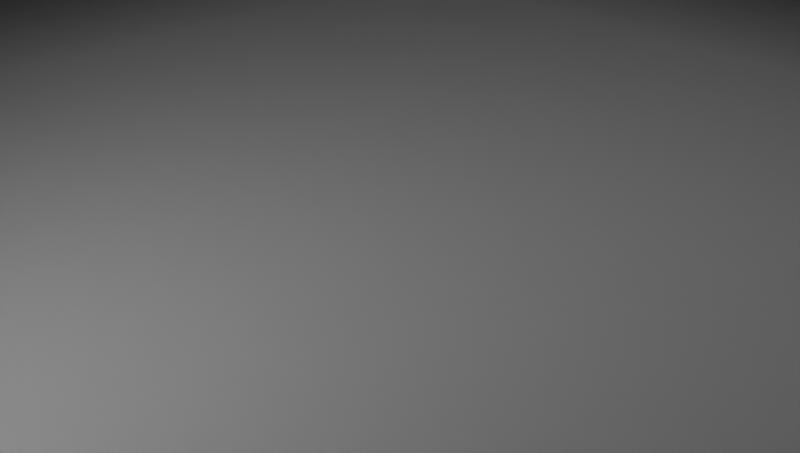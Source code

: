 # Source: actualClouds.blend  (saved by Blender 3.0.42; exported with 4.5.12 LTS)
import bpy
from mathutils import Matrix  # noqa: F401  (used for matrix-valued properties, if any)

bpy.ops.wm.read_factory_settings(use_empty=True)
scene = bpy.context.scene
scene.name = 'Scene'

# ---- collections
col_collection = bpy.data.collections.new('Collection'); scene.collection.children.link(col_collection)

# ---- materials (node trees are filled in below, after node groups)
mat_clouds = bpy.data.materials.new('Clouds')

# ---- material node trees
mat_clouds.use_nodes = True; mat_clouds.node_tree.nodes.clear()
_N = mat_clouds.node_tree.nodes; _L = mat_clouds.node_tree.links
n0 = _N.new('ShaderNodeScript'); n0.name = 'Script'; n0.location = (-300, 0)
n0.bytecode = 'OpenShadingLanguage 1.00\n# Compiled by oslc 1.11.14\n# options: -o C:\\Users\\DANIEL~1\\AppData\\Local\\Temp\\tmppaaz7xa5.oso -IC:\\Program Files\\Blender Foundation\\Blender 3.0\\3.0\\scripts\\addons\\cycles\\shader\nshader turbulence\nparam\tcolor\tin_color\t1 1 1\t\t%read{18,18} %write{2147483647,-1}\nparam\tfloat\tTime\t0\t\t%read{12,12} %write{2147483647,-1}\nparam\tfloat\tpixelsize\t0.200000003\t\t%read{3,3} %write{2147483647,-1}\nparam\tpoint\ttranslation\t0 0 0\t\t%read{1,1} %write{2147483647,-1}\nparam\tfloat\tscale\t1\t\t%read{0,0} %write{2147483647,-1}\noparam\tcolor\tTurbulence\t0.800000012 0.800000012 0.800000012\t\t%read{2147483647,-1} %write{18,18}\nglobal\tpoint\tP\t%read{0,0} %write{2147483647,-1}\nlocal\tfloat\t___368_pixelsizeClamped\t%read{4,16} %write{3,4}\nlocal\tfloat\t___368_t\t%read{9,17} %write{5,16}\nlocal\tfloat\t___368_scale\t%read{9,16} %write{6,16}\nlocal\tfloat\t___368_n\t%read{2147483647,-1} %write{7,7}\nlocal\tpoint\tPoint\t%read{9,16} %write{1,1}\ntemp\tpoint\t$tmp1\t%read{1,1} %write{0,0}\ntemp\tfloat\t$tmp2\t%read{18,18} %write{17,17}\nconst\tstring\t$const1\t"turbulence"\t\t%read{2,2} %write{2147483647,-1}\nconst\tfloat\t$const2\t9.99999997e-07\t\t%read{3,3} %write{2147483647,-1}\nconst\tfloat\t$const3\t0.999998987\t\t%read{4,4} %write{2147483647,-1}\nconst\tint\t$const4\t0\t\t%read{5,10} %write{2147483647,-1}\nconst\tint\t$const5\t1\t\t%read{6,6} %write{2147483647,-1}\nconst\tfloat\t$const6\t0\t\t%read{7,7} %write{2147483647,-1}\ntemp\tint\t$tmp3\t%read{9,16} %write{9,16}\ntemp\tint\t$tmp4\t%read{8,16} %write{9,16}\ntemp\tfloat\t$tmp5\t%read{9,16} %write{9,16}\ntemp\tfloat\t$tmp6\t%read{9,16} %write{9,16}\nconst\tstring\t$const7\t"perlin"\t\t%read{12,12} %write{2147483647,-1}\ntemp\tpoint\t$tmp7\t%read{9,16} %write{9,16}\ntemp\tfloat\t$tmp8\t%read{9,16} %write{9,16}\nconst\tfloat\t$const9\t2\t\t%read{16,16} %write{2147483647,-1}\ncode ___main___\n# C:\\\\Users\\\\Daniel Ortega\\\\Documents\\\\GitHub\\\\CPSC479-Final-Project\\\\cloudPlugin\\\\shaders\\\\turbulence.osl:30\n#     \n\tdiv\t\t$tmp1 P scale \t%filename{"C:\\\\Users\\\\Daniel Ortega\\\\Documents\\\\GitHub\\\\CPSC479-Final-Project\\\\cloudPlugin\\\\shaders\\\\turbulence.osl"} %line{30} %argrw{"wrr"}\n\tadd\t\tPoint $tmp1 translation \t%argrw{"wrr"}\n# C:\\\\Users\\\\Daniel Ortega\\\\Documents\\\\GitHub\\\\CPSC479-Final-Project\\\\cloudPlugin\\\\shaders\\\\turbulence.osl:33\n#     \n\tfunctioncall\t$const1 18 \t%line{33} %argrw{"r"}\n# C:\\\\Users\\\\Daniel Ortega\\\\Documents\\\\GitHub\\\\CPSC479-Final-Project\\\\cloudPlugin\\\\shaders\\\\turbulence.osl:5\n#     pixelsizeClamped = min(pixelsizeClamped, 0.999999);\n\tmax\t\t___368_pixelsizeClamped $const2 pixelsize \t%line{5} %argrw{"wrr"}\n# C:\\\\Users\\\\Daniel Ortega\\\\Documents\\\\GitHub\\\\CPSC479-Final-Project\\\\cloudPlugin\\\\shaders\\\\turbulence.osl:6\n#     \n\tmin\t\t___368_pixelsizeClamped ___368_pixelsizeClamped $const3 \t%line{6} %argrw{"wrr"}\n# C:\\\\Users\\\\Daniel Ortega\\\\Documents\\\\GitHub\\\\CPSC479-Final-Project\\\\cloudPlugin\\\\shaders\\\\turbulence.osl:9\n#     float scale = 1;\n\tassign\t\t___368_t $const4 \t%line{9} %argrw{"wr"}\n# C:\\\\Users\\\\Daniel Ortega\\\\Documents\\\\GitHub\\\\CPSC479-Final-Project\\\\cloudPlugin\\\\shaders\\\\turbulence.osl:10\n# \n\tassign\t\t___368_scale $const5 \t%line{10} %argrw{"wr"}\n# C:\\\\Users\\\\Daniel Ortega\\\\Documents\\\\GitHub\\\\CPSC479-Final-Project\\\\cloudPlugin\\\\shaders\\\\turbulence.osl:12\n# \n\tassign\t\t___368_n $const6 \t%line{12} %argrw{"wr"}\n# C:\\\\Users\\\\Daniel Ortega\\\\Documents\\\\GitHub\\\\CPSC479-Final-Project\\\\cloudPlugin\\\\shaders\\\\turbulence.osl:14\n#         t += abs(noise("perlin", Point/scale, Time) * scale);\n\twhile\t\t$tmp4 9 11 17 17 \t%line{14} %argrw{"r"}\n\tgt\t\t$tmp3 ___368_scale ___368_pixelsizeClamped \t%argrw{"wrr"}\n\tneq\t\t$tmp4 $tmp3 $const4 \t%argrw{"wrr"}\n# C:\\\\Users\\\\Daniel Ortega\\\\Documents\\\\GitHub\\\\CPSC479-Final-Project\\\\cloudPlugin\\\\shaders\\\\turbulence.osl:15\n#         scale /= 2;\n\tdiv\t\t$tmp7 Point ___368_scale \t%line{15} %argrw{"wrr"}\n\tnoise\t\t$tmp6 $const7 $tmp7 Time \t%argrw{"wrrr"}\n\tmul\t\t$tmp8 $tmp6 ___368_scale \t%argrw{"wrr"}\n\tabs\t\t$tmp5 $tmp8 \t%argrw{"wr"}\n\tadd\t\t___368_t ___368_t $tmp5 \t%argrw{"wrr"}\n# C:\\\\Users\\\\Daniel Ortega\\\\Documents\\\\GitHub\\\\CPSC479-Final-Project\\\\cloudPlugin\\\\shaders\\\\turbulence.osl:16\n#     }\n\tdiv\t\t___368_scale ___368_scale $const9 \t%line{16} %argrw{"wrr"}\n# C:\\\\Users\\\\Daniel Ortega\\\\Documents\\\\GitHub\\\\CPSC479-Final-Project\\\\cloudPlugin\\\\shaders\\\\turbulence.osl:19\n# }\n\tassign\t\t$tmp2 ___368_t \t%line{19} %argrw{"wr"}\n# C:\\\\Users\\\\Daniel Ortega\\\\Documents\\\\GitHub\\\\CPSC479-Final-Project\\\\cloudPlugin\\\\shaders\\\\turbulence.osl:33\n#     \n\tmul\t\tTurbulence in_color $tmp2 \t%line{33} %argrw{"wrr"}\n\tend\n'
n0.bytecode_hash = '7C551ACA1C8C47D6679D0FEEACA3D7C3'
n0.inputs[0].default_value = (1.0, 1.0, 1.0, 1.0)
n0.inputs[1].default_value = 0.003667
n0.inputs[2].default_value = 0.2
n0.inputs[3].default_value = (-1.1, -0.7333, -0.3667)
n0.inputs[4].default_value = 5.0
n1 = _N.new('ShaderNodeValToRGB'); n1.name = 'ColorRamp'; n1.location = (-100, 0)
n1.color_ramp.interpolation = 'EASE'
while len(n1.color_ramp.elements) > 1: n1.color_ramp.elements.remove(n1.color_ramp.elements[-1])
n1.color_ramp.elements[0].position = 0.45; n1.color_ramp.elements[0].color = (0.0, 0.0, 0.0, 1.0)
_e = n1.color_ramp.elements.new(0.9); _e.color = (1.0, 1.0, 1.0, 1.0)
n2 = _N.new('ShaderNodeVolumePrincipled'); n2.name = 'Principled Volume'; n2.location = (200, 0)
n2.inputs[0].default_value = (1.0, 1.0, 1.0, 1.0)
n3 = _N.new('ShaderNodeOutputMaterial'); n3.name = 'Material Output'; n3.location = (500, 0)
_L.new(n0.outputs[0], n1.inputs[0])
_L.new(n1.outputs[0], n2.inputs[2])
_L.new(n2.outputs[0], n3.inputs[1])
n3.is_active_output = True

# ---- cameras
cam_camera = bpy.data.cameras.new('Camera')
cam_camera.clip_end = 100.0
cam_camera.ortho_scale = 7.314

# ---- lights
light_light = bpy.data.lights.new('Light', 'POINT')
light_light.transmission_factor = 0.0
light_light.energy = 1000.0
light_light.shadow_soft_size = 0.1
light_light.shadow_maximum_resolution = 0.006
light_light.use_absolute_resolution = True
light_area_001 = bpy.data.lights.new('Area.001', 'AREA')
light_area_001.transmission_factor = 0.0
light_area_001.energy = 1994.0
light_area_001.shadow_soft_size = 2.7
light_area_001.shadow_maximum_resolution = 0.006
light_area_001.use_absolute_resolution = True
light_area_001.size = 2.7
light_area_001.size_y = 1.0

# ---- meshes
me_clouds_010 = bpy.data.meshes.new('Clouds.010')
me_clouds_010.from_pydata([(10.0, 10.0, -1.0), (10.0, -10.0, -1.0), (-10.0, -10.0, -1.0), (-10.0, 10.0, -1.0), (10.0, 10.0, 1.0), (10.0, -10.0, 1.0), (-10.0, -10.0, 1.0), (-10.0, 10.0, 1.0)], [], [(0, 1, 2, 3), (4, 7, 6, 5), (0, 4, 5, 1), (1, 5, 6, 2), (2, 6, 7, 3), (4, 0, 3, 7)])
me_clouds_010.materials.append(mat_clouds)
me_clouds_010.use_remesh_fix_poles = True
me_clouds_010.use_remesh_preserve_attributes = False
me_clouds_010.update()

# ---- objects
ob_light = bpy.data.objects.new('Light', light_light)
ob_camera = bpy.data.objects.new('Camera', cam_camera)
ob_area_001 = bpy.data.objects.new('Area.001', light_area_001)
ob_clouds_010 = bpy.data.objects.new('Clouds.010', me_clouds_010)

# ---- transforms, parenting, visibility, modifiers, constraints
ob_light.location = (4.076, 1.005, 5.904)
ob_light.rotation_euler = (0.6503, 0.05522, 1.866)
ob_light.lock_rotations_4d = False
ob_light.empty_display_type = 'ARROWS'
ob_light.color = (0.0, 0.0, 0.0, 0.0)
ob_light.lineart.crease_threshold = 0.0
ob_camera.location = (7.359, -6.926, 4.958)
ob_camera.rotation_euler = (1.109, 0.0, 0.8149)
ob_camera.lock_rotations_4d = False
ob_camera.empty_display_type = 'ARROWS'
ob_camera.color = (0.0, 0.0, 0.0, 0.0)
ob_camera.display_type = 'WIRE'
ob_camera.lineart.crease_threshold = 0.0
ob_area_001.location = (-9.299e-16, -6.403, -4.188)
ob_area_001.rotation_euler = (2.156, -0.3169, -0.5783)
ob_clouds_010.location = (0.0, 0.0, 0.0)

# ---- collection membership
col_collection.objects.link(ob_light)
col_collection.objects.link(ob_camera)
col_collection.objects.link(ob_area_001)
col_collection.objects.link(ob_clouds_010)

# ---- scene / render settings (as saved in the file)
scene.camera = ob_camera
scene.frame_start = 0; scene.frame_end = 240; scene.frame_set(88)
scene.render.engine = 'CYCLES'
scene.render.image_settings.file_format = 'FFMPEG'
scene.render.image_settings.color_mode = 'RGB'
scene.render.resolution_x = 240
scene.render.resolution_y = 136
scene.render.film_transparent = True
scene.cycles.shading_system = True
scene.cycles.use_denoising = False
scene.cycles.samples = 128
scene.cycles.sampling_pattern = 'TABULATED_SOBOL'
scene.cycles.use_adaptive_sampling = False
scene.cycles.use_light_tree = False
scene.eevee.taa_render_samples = 32
scene.eevee.volumetric_tile_size = '4'
scene.eevee.use_volumetric_shadows = True
scene.view_settings.view_transform = 'Filmic'
bpy.context.view_layer.update()
